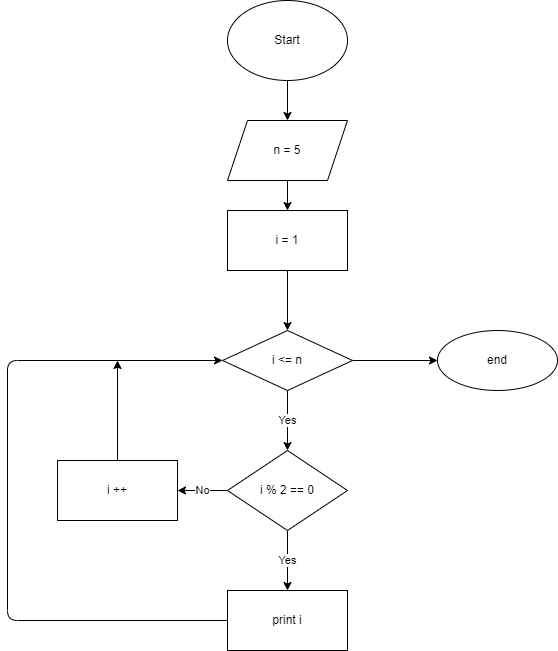

The diagram above was exported from draw.io. Its source (the exported page's mxGraphModel, read from the mxfile embedded in the PNG):
<mxGraphModel dx="1118" dy="639" grid="1" gridSize="10" guides="1" tooltips="1" connect="1" arrows="1" fold="1" page="1" pageScale="1" pageWidth="827" pageHeight="1169" math="0" shadow="0">
  <root>
    <mxCell id="0" />
    <mxCell id="1" parent="0" />
    <mxCell id="4" value="" style="edgeStyle=none;html=1;" parent="1" source="2" target="3" edge="1">
      <mxGeometry relative="1" as="geometry" />
    </mxCell>
    <mxCell id="2" value="Start" style="ellipse;whiteSpace=wrap;html=1;" parent="1" vertex="1">
      <mxGeometry x="330" y="30" width="120" height="80" as="geometry" />
    </mxCell>
    <mxCell id="6" value="" style="edgeStyle=none;html=1;" parent="1" source="3" target="5" edge="1">
      <mxGeometry relative="1" as="geometry" />
    </mxCell>
    <mxCell id="3" value="n = 5" style="shape=parallelogram;perimeter=parallelogramPerimeter;whiteSpace=wrap;html=1;fixedSize=1;" parent="1" vertex="1">
      <mxGeometry x="330" y="150" width="120" height="60" as="geometry" />
    </mxCell>
    <mxCell id="8" value="" style="edgeStyle=none;html=1;" parent="1" source="5" target="7" edge="1">
      <mxGeometry relative="1" as="geometry" />
    </mxCell>
    <mxCell id="5" value="i = 1" style="whiteSpace=wrap;html=1;" parent="1" vertex="1">
      <mxGeometry x="330" y="240" width="120" height="60" as="geometry" />
    </mxCell>
    <mxCell id="10" value="Yes" style="edgeStyle=none;html=1;" parent="1" source="7" target="9" edge="1">
      <mxGeometry relative="1" as="geometry" />
    </mxCell>
    <mxCell id="21" value="" style="edgeStyle=none;html=1;" parent="1" source="7" target="20" edge="1">
      <mxGeometry relative="1" as="geometry" />
    </mxCell>
    <mxCell id="7" value="i &amp;lt;= n" style="rhombus;whiteSpace=wrap;html=1;" parent="1" vertex="1">
      <mxGeometry x="325" y="360" width="130" height="60" as="geometry" />
    </mxCell>
    <mxCell id="15" value="Yes" style="edgeStyle=none;html=1;" parent="1" source="9" target="14" edge="1">
      <mxGeometry relative="1" as="geometry" />
    </mxCell>
    <mxCell id="17" value="No" style="edgeStyle=none;html=1;" parent="1" source="9" target="16" edge="1">
      <mxGeometry relative="1" as="geometry" />
    </mxCell>
    <mxCell id="9" value="i % 2 == 0" style="rhombus;whiteSpace=wrap;html=1;" parent="1" vertex="1">
      <mxGeometry x="330" y="480" width="120" height="80" as="geometry" />
    </mxCell>
    <mxCell id="18" style="edgeStyle=none;html=1;entryX=0;entryY=0.5;entryDx=0;entryDy=0;" parent="1" source="14" target="7" edge="1">
      <mxGeometry relative="1" as="geometry">
        <Array as="points">
          <mxPoint x="110" y="650" />
          <mxPoint x="110" y="390" />
        </Array>
      </mxGeometry>
    </mxCell>
    <mxCell id="14" value="print i" style="whiteSpace=wrap;html=1;" parent="1" vertex="1">
      <mxGeometry x="330" y="620" width="120" height="60" as="geometry" />
    </mxCell>
    <mxCell id="19" style="edgeStyle=none;html=1;" parent="1" source="16" edge="1">
      <mxGeometry relative="1" as="geometry">
        <mxPoint x="220" y="390" as="targetPoint" />
      </mxGeometry>
    </mxCell>
    <mxCell id="16" value="i ++" style="whiteSpace=wrap;html=1;" parent="1" vertex="1">
      <mxGeometry x="160" y="490" width="120" height="60" as="geometry" />
    </mxCell>
    <mxCell id="20" value="end" style="ellipse;whiteSpace=wrap;html=1;" parent="1" vertex="1">
      <mxGeometry x="540" y="360" width="120" height="60" as="geometry" />
    </mxCell>
  </root>
</mxGraphModel>